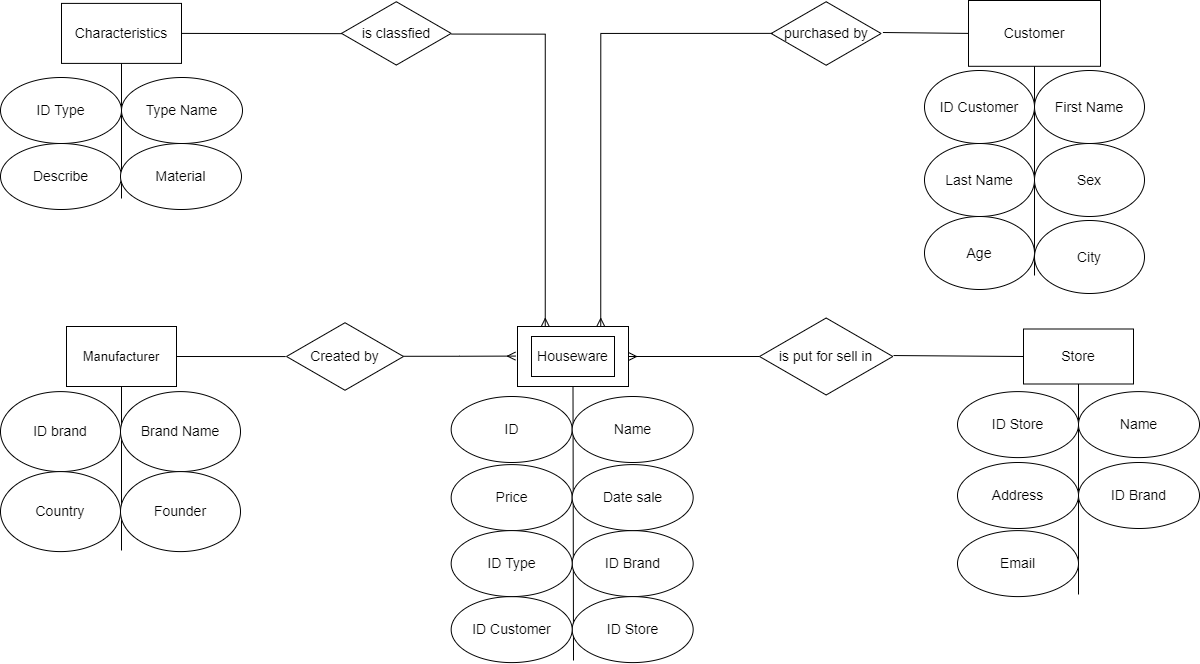

The diagram above was exported from draw.io. Its source (the exported page's mxGraphModel, read from the mxfile embedded in the PNG):
<mxGraphModel dx="1239" dy="771" grid="1" gridSize="11" guides="1" tooltips="1" connect="1" arrows="1" fold="1" page="1" pageScale="1" pageWidth="1400" pageHeight="850" background="none" math="0" shadow="0">
  <root>
    <mxCell id="0" />
    <mxCell id="1" parent="0" />
    <mxCell id="F19KpJCY8n-eLVy96JLF-1" value="" style="rounded=0;whiteSpace=wrap;html=1;gradientColor=none;fillColor=default;" parent="1" vertex="1">
      <mxGeometry x="649" y="425" width="111" height="60" as="geometry" />
    </mxCell>
    <mxCell id="F19KpJCY8n-eLVy96JLF-2" value="Houseware" style="rounded=0;whiteSpace=wrap;html=1;fillColor=default;gradientColor=none;fontSize=14;" parent="1" vertex="1">
      <mxGeometry x="663" y="435" width="83" height="40" as="geometry" />
    </mxCell>
    <mxCell id="F19KpJCY8n-eLVy96JLF-3" value="" style="endArrow=none;html=1;rounded=0;fontSize=14;entryX=0.5;entryY=1;entryDx=0;entryDy=0;" parent="1" target="F19KpJCY8n-eLVy96JLF-1" edge="1">
      <mxGeometry width="50" height="50" relative="1" as="geometry">
        <mxPoint x="705" y="759" as="sourcePoint" />
        <mxPoint x="704" y="517" as="targetPoint" />
      </mxGeometry>
    </mxCell>
    <mxCell id="F19KpJCY8n-eLVy96JLF-5" value="" style="edgeStyle=orthogonalEdgeStyle;fontSize=12;html=1;endArrow=ERmany;rounded=0;startArrow=none;entryX=0;entryY=0.5;entryDx=0;entryDy=0;exitX=0.993;exitY=0.497;exitDx=0;exitDy=0;exitPerimeter=0;" parent="1" source="F19KpJCY8n-eLVy96JLF-9" edge="1">
      <mxGeometry width="100" height="100" relative="1" as="geometry">
        <mxPoint x="462" y="455" as="sourcePoint" />
        <mxPoint x="647" y="454.58000000000004" as="targetPoint" />
        <Array as="points" />
      </mxGeometry>
    </mxCell>
    <mxCell id="F19KpJCY8n-eLVy96JLF-9" value="Created by" style="html=1;whiteSpace=wrap;aspect=fixed;shape=isoRectangle;rounded=0;fontSize=14;fillColor=default;gradientColor=none;" parent="1" vertex="1">
      <mxGeometry x="418" y="419.90000000000003" width="117" height="70.2" as="geometry" />
    </mxCell>
    <mxCell id="F19KpJCY8n-eLVy96JLF-10" value="&lt;font style=&quot;font-size: 13px;&quot;&gt;Manufacturer&lt;/font&gt;" style="rounded=0;whiteSpace=wrap;html=1;fontSize=14;" parent="1" vertex="1">
      <mxGeometry x="198" y="425" width="110" height="60" as="geometry" />
    </mxCell>
    <mxCell id="F19KpJCY8n-eLVy96JLF-14" value="" style="endArrow=none;html=1;rounded=0;fontSize=14;entryX=-0.007;entryY=0.501;entryDx=0;entryDy=0;entryPerimeter=0;exitX=1;exitY=0.5;exitDx=0;exitDy=0;" parent="1" source="F19KpJCY8n-eLVy96JLF-10" target="F19KpJCY8n-eLVy96JLF-9" edge="1">
      <mxGeometry width="50" height="50" relative="1" as="geometry">
        <mxPoint x="352" y="523" as="sourcePoint" />
        <mxPoint x="402" y="473" as="targetPoint" />
      </mxGeometry>
    </mxCell>
    <mxCell id="F19KpJCY8n-eLVy96JLF-15" value="" style="edgeStyle=orthogonalEdgeStyle;fontSize=12;html=1;endArrow=ERmany;rounded=0;startArrow=none;entryX=1;entryY=0.5;entryDx=0;entryDy=0;" parent="1" target="F19KpJCY8n-eLVy96JLF-1" edge="1">
      <mxGeometry width="100" height="100" relative="1" as="geometry">
        <mxPoint x="924" y="455" as="sourcePoint" />
        <mxPoint x="981.8199999999999" y="474.99999999999994" as="targetPoint" />
        <Array as="points" />
      </mxGeometry>
    </mxCell>
    <mxCell id="F19KpJCY8n-eLVy96JLF-16" value="is put for sell in" style="html=1;whiteSpace=wrap;aspect=fixed;shape=isoRectangle;rounded=0;fontSize=14;fillColor=default;gradientColor=none;" parent="1" vertex="1">
      <mxGeometry x="891" y="415" width="133.33" height="80" as="geometry" />
    </mxCell>
    <mxCell id="F19KpJCY8n-eLVy96JLF-17" value="Store" style="rounded=0;whiteSpace=wrap;html=1;fontSize=14;fillColor=default;gradientColor=none;" parent="1" vertex="1">
      <mxGeometry x="1155" y="427.5" width="110" height="55" as="geometry" />
    </mxCell>
    <mxCell id="F19KpJCY8n-eLVy96JLF-18" value="" style="endArrow=none;html=1;rounded=0;fontSize=14;exitX=1.005;exitY=0.488;exitDx=0;exitDy=0;exitPerimeter=0;entryX=0;entryY=0.5;entryDx=0;entryDy=0;" parent="1" source="F19KpJCY8n-eLVy96JLF-16" target="F19KpJCY8n-eLVy96JLF-17" edge="1">
      <mxGeometry width="50" height="50" relative="1" as="geometry">
        <mxPoint x="770" y="413" as="sourcePoint" />
        <mxPoint x="820" y="363" as="targetPoint" />
      </mxGeometry>
    </mxCell>
    <mxCell id="F19KpJCY8n-eLVy96JLF-19" value="" style="edgeStyle=orthogonalEdgeStyle;fontSize=12;html=1;endArrow=ERmany;rounded=0;startArrow=none;exitX=1.003;exitY=0.51;exitDx=0;exitDy=0;exitPerimeter=0;entryX=0.25;entryY=0;entryDx=0;entryDy=0;" parent="1" source="F19KpJCY8n-eLVy96JLF-20" target="F19KpJCY8n-eLVy96JLF-1" edge="1">
      <mxGeometry width="100" height="100" relative="1" as="geometry">
        <mxPoint x="583" y="110" as="sourcePoint" />
        <mxPoint x="704" y="363" as="targetPoint" />
        <Array as="points">
          <mxPoint x="677" y="133" />
        </Array>
      </mxGeometry>
    </mxCell>
    <mxCell id="F19KpJCY8n-eLVy96JLF-20" value="is classfied" style="html=1;whiteSpace=wrap;aspect=fixed;shape=isoRectangle;rounded=0;fontSize=14;fillColor=default;gradientColor=none;" parent="1" vertex="1">
      <mxGeometry x="473" y="99" width="109.67" height="65.8" as="geometry" />
    </mxCell>
    <mxCell id="F19KpJCY8n-eLVy96JLF-21" value="Characteristics" style="rounded=0;whiteSpace=wrap;html=1;fontSize=14;fillColor=default;gradientColor=none;" parent="1" vertex="1">
      <mxGeometry x="193" y="101.9" width="120" height="60" as="geometry" />
    </mxCell>
    <mxCell id="F19KpJCY8n-eLVy96JLF-22" value="" style="endArrow=none;html=1;rounded=0;fontSize=14;exitX=1;exitY=0.5;exitDx=0;exitDy=0;entryX=0.004;entryY=0.504;entryDx=0;entryDy=0;entryPerimeter=0;" parent="1" source="F19KpJCY8n-eLVy96JLF-21" target="F19KpJCY8n-eLVy96JLF-20" edge="1">
      <mxGeometry width="50" height="50" relative="1" as="geometry">
        <mxPoint x="473" y="292" as="sourcePoint" />
        <mxPoint x="523" y="242" as="targetPoint" />
      </mxGeometry>
    </mxCell>
    <mxCell id="F19KpJCY8n-eLVy96JLF-25" value="&lt;div style=&quot;text-align: start;&quot;&gt;purchased by&lt;/div&gt;" style="html=1;whiteSpace=wrap;aspect=fixed;shape=isoRectangle;rounded=0;fontSize=14;fillColor=default;gradientColor=none;" parent="1" vertex="1">
      <mxGeometry x="902.67" y="99" width="109.99" height="66" as="geometry" />
    </mxCell>
    <mxCell id="F19KpJCY8n-eLVy96JLF-27" value="Customer" style="rounded=0;whiteSpace=wrap;html=1;fontSize=14;fillColor=default;gradientColor=none;" parent="1" vertex="1">
      <mxGeometry x="1100" y="99" width="132" height="65.8" as="geometry" />
    </mxCell>
    <mxCell id="F19KpJCY8n-eLVy96JLF-32" value="" style="endArrow=none;html=1;rounded=0;fontSize=14;entryX=0.5;entryY=1;entryDx=0;entryDy=0;" parent="1" target="F19KpJCY8n-eLVy96JLF-21" edge="1">
      <mxGeometry width="50" height="50" relative="1" as="geometry">
        <mxPoint x="253" y="297" as="sourcePoint" />
        <mxPoint x="732" y="374" as="targetPoint" />
      </mxGeometry>
    </mxCell>
    <mxCell id="F19KpJCY8n-eLVy96JLF-33" value="" style="endArrow=none;html=1;rounded=0;fontSize=14;exitX=0.5;exitY=1;exitDx=0;exitDy=0;" parent="1" source="F19KpJCY8n-eLVy96JLF-10" edge="1">
      <mxGeometry width="50" height="50" relative="1" as="geometry">
        <mxPoint x="462" y="512" as="sourcePoint" />
        <mxPoint x="253" y="649" as="targetPoint" />
      </mxGeometry>
    </mxCell>
    <mxCell id="F19KpJCY8n-eLVy96JLF-34" value="" style="endArrow=none;html=1;rounded=0;fontSize=14;entryX=0.5;entryY=1;entryDx=0;entryDy=0;" parent="1" target="F19KpJCY8n-eLVy96JLF-17" edge="1">
      <mxGeometry width="50" height="50" relative="1" as="geometry">
        <mxPoint x="1210" y="693" as="sourcePoint" />
        <mxPoint x="842" y="429" as="targetPoint" />
      </mxGeometry>
    </mxCell>
    <mxCell id="F19KpJCY8n-eLVy96JLF-35" value="" style="endArrow=none;html=1;rounded=0;fontSize=14;entryX=0.5;entryY=1;entryDx=0;entryDy=0;" parent="1" target="F19KpJCY8n-eLVy96JLF-27" edge="1">
      <mxGeometry width="50" height="50" relative="1" as="geometry">
        <mxPoint x="1166" y="374" as="sourcePoint" />
        <mxPoint x="831" y="297" as="targetPoint" />
      </mxGeometry>
    </mxCell>
    <mxCell id="F19KpJCY8n-eLVy96JLF-36" value="" style="edgeStyle=orthogonalEdgeStyle;fontSize=12;html=1;endArrow=ERmany;rounded=0;startArrow=none;exitX=0.013;exitY=0.498;exitDx=0;exitDy=0;exitPerimeter=0;entryX=0.75;entryY=0;entryDx=0;entryDy=0;" parent="1" source="F19KpJCY8n-eLVy96JLF-25" target="F19KpJCY8n-eLVy96JLF-1" edge="1">
      <mxGeometry width="100" height="100" relative="1" as="geometry">
        <mxPoint x="593.99901" y="143.558" as="sourcePoint" />
        <mxPoint x="687.75" y="436" as="targetPoint" />
        <Array as="points">
          <mxPoint x="732" y="132" />
        </Array>
      </mxGeometry>
    </mxCell>
    <mxCell id="F19KpJCY8n-eLVy96JLF-39" value="" style="endArrow=none;html=1;rounded=0;fontSize=14;entryX=1.016;entryY=0.485;entryDx=0;entryDy=0;entryPerimeter=0;exitX=0;exitY=0.5;exitDx=0;exitDy=0;" parent="1" source="F19KpJCY8n-eLVy96JLF-27" target="F19KpJCY8n-eLVy96JLF-25" edge="1">
      <mxGeometry width="50" height="50" relative="1" as="geometry">
        <mxPoint x="1001" y="292" as="sourcePoint" />
        <mxPoint x="1051" y="242" as="targetPoint" />
      </mxGeometry>
    </mxCell>
    <mxCell id="F19KpJCY8n-eLVy96JLF-40" value="ID brand" style="ellipse;whiteSpace=wrap;html=1;rounded=0;fontSize=14;fillColor=default;gradientColor=none;" parent="1" vertex="1">
      <mxGeometry x="132" y="490.1" width="120" height="80" as="geometry" />
    </mxCell>
    <mxCell id="F19KpJCY8n-eLVy96JLF-41" value="Brand Name" style="ellipse;whiteSpace=wrap;html=1;rounded=0;fontSize=14;fillColor=default;gradientColor=none;" parent="1" vertex="1">
      <mxGeometry x="252" y="490.1" width="120" height="80" as="geometry" />
    </mxCell>
    <mxCell id="F19KpJCY8n-eLVy96JLF-42" value="Founder" style="ellipse;whiteSpace=wrap;html=1;rounded=0;fontSize=14;fillColor=default;gradientColor=none;" parent="1" vertex="1">
      <mxGeometry x="252" y="570.1" width="120" height="80" as="geometry" />
    </mxCell>
    <mxCell id="F19KpJCY8n-eLVy96JLF-43" value="Country" style="ellipse;whiteSpace=wrap;html=1;rounded=0;fontSize=14;fillColor=default;gradientColor=none;" parent="1" vertex="1">
      <mxGeometry x="132" y="570.1" width="120" height="80" as="geometry" />
    </mxCell>
    <mxCell id="F19KpJCY8n-eLVy96JLF-44" value="ID Type" style="ellipse;whiteSpace=wrap;html=1;rounded=0;fontSize=14;fillColor=default;gradientColor=none;" parent="1" vertex="1">
      <mxGeometry x="132" y="176" width="121" height="66" as="geometry" />
    </mxCell>
    <mxCell id="F19KpJCY8n-eLVy96JLF-45" value="Type Name" style="ellipse;whiteSpace=wrap;html=1;rounded=0;fontSize=14;fillColor=default;gradientColor=none;" parent="1" vertex="1">
      <mxGeometry x="253" y="176" width="121" height="66" as="geometry" />
    </mxCell>
    <mxCell id="F19KpJCY8n-eLVy96JLF-46" value="Describe" style="ellipse;whiteSpace=wrap;html=1;rounded=0;fontSize=14;fillColor=default;gradientColor=none;" parent="1" vertex="1">
      <mxGeometry x="132" y="242" width="121" height="66" as="geometry" />
    </mxCell>
    <mxCell id="F19KpJCY8n-eLVy96JLF-48" value="ID Customer" style="ellipse;whiteSpace=wrap;html=1;rounded=0;fontSize=14;fillColor=default;gradientColor=none;" parent="1" vertex="1">
      <mxGeometry x="1056" y="169" width="110" height="73" as="geometry" />
    </mxCell>
    <mxCell id="F19KpJCY8n-eLVy96JLF-49" value="First Name" style="ellipse;whiteSpace=wrap;html=1;rounded=0;fontSize=14;fillColor=default;gradientColor=none;" parent="1" vertex="1">
      <mxGeometry x="1166" y="169" width="110" height="73" as="geometry" />
    </mxCell>
    <mxCell id="F19KpJCY8n-eLVy96JLF-50" value="Last Name" style="ellipse;whiteSpace=wrap;html=1;rounded=0;fontSize=14;fillColor=default;gradientColor=none;" parent="1" vertex="1">
      <mxGeometry x="1056" y="242" width="110" height="73" as="geometry" />
    </mxCell>
    <mxCell id="F19KpJCY8n-eLVy96JLF-51" value="Sex" style="ellipse;whiteSpace=wrap;html=1;rounded=0;fontSize=14;fillColor=default;gradientColor=none;" parent="1" vertex="1">
      <mxGeometry x="1166" y="242" width="110" height="73" as="geometry" />
    </mxCell>
    <mxCell id="F19KpJCY8n-eLVy96JLF-52" value="Age" style="ellipse;whiteSpace=wrap;html=1;rounded=0;fontSize=14;fillColor=default;gradientColor=none;" parent="1" vertex="1">
      <mxGeometry x="1056" y="315" width="110" height="73" as="geometry" />
    </mxCell>
    <mxCell id="F19KpJCY8n-eLVy96JLF-53" value="City" style="ellipse;whiteSpace=wrap;html=1;rounded=0;fontSize=14;fillColor=default;gradientColor=none;" parent="1" vertex="1">
      <mxGeometry x="1166" y="319" width="110" height="73" as="geometry" />
    </mxCell>
    <mxCell id="F19KpJCY8n-eLVy96JLF-54" value="ID" style="ellipse;whiteSpace=wrap;html=1;rounded=0;fontSize=14;fillColor=default;gradientColor=none;" parent="1" vertex="1">
      <mxGeometry x="582.6700000000001" y="495" width="121" height="66" as="geometry" />
    </mxCell>
    <mxCell id="F19KpJCY8n-eLVy96JLF-55" value="ID Brand" style="ellipse;whiteSpace=wrap;html=1;rounded=0;fontSize=14;fillColor=default;gradientColor=none;" parent="1" vertex="1">
      <mxGeometry x="703.6700000000001" y="629.1" width="121" height="66" as="geometry" />
    </mxCell>
    <mxCell id="F19KpJCY8n-eLVy96JLF-56" value="Price" style="ellipse;whiteSpace=wrap;html=1;rounded=0;fontSize=14;fillColor=default;gradientColor=none;" parent="1" vertex="1">
      <mxGeometry x="582.6700000000001" y="563.1" width="121" height="66" as="geometry" />
    </mxCell>
    <mxCell id="F19KpJCY8n-eLVy96JLF-57" value="ID Store" style="ellipse;whiteSpace=wrap;html=1;rounded=0;fontSize=14;fillColor=default;gradientColor=none;" parent="1" vertex="1">
      <mxGeometry x="703.6700000000001" y="695.1" width="121" height="66" as="geometry" />
    </mxCell>
    <mxCell id="F19KpJCY8n-eLVy96JLF-58" value="ID Customer" style="ellipse;whiteSpace=wrap;html=1;rounded=0;fontSize=14;fillColor=default;gradientColor=none;" parent="1" vertex="1">
      <mxGeometry x="582.6700000000001" y="695.1" width="121" height="66" as="geometry" />
    </mxCell>
    <mxCell id="F19KpJCY8n-eLVy96JLF-59" value="Name" style="ellipse;whiteSpace=wrap;html=1;rounded=0;fontSize=14;fillColor=default;gradientColor=none;" parent="1" vertex="1">
      <mxGeometry x="703.6700000000001" y="495" width="121" height="66" as="geometry" />
    </mxCell>
    <mxCell id="F19KpJCY8n-eLVy96JLF-60" value="ID Store" style="ellipse;whiteSpace=wrap;html=1;rounded=0;fontSize=14;fillColor=default;gradientColor=none;" parent="1" vertex="1">
      <mxGeometry x="1089" y="490.1" width="121" height="66" as="geometry" />
    </mxCell>
    <mxCell id="F19KpJCY8n-eLVy96JLF-61" value="Name" style="ellipse;whiteSpace=wrap;html=1;rounded=0;fontSize=14;fillColor=default;gradientColor=none;" parent="1" vertex="1">
      <mxGeometry x="1210" y="490.1" width="121" height="66" as="geometry" />
    </mxCell>
    <mxCell id="F19KpJCY8n-eLVy96JLF-62" value="Address" style="ellipse;whiteSpace=wrap;html=1;rounded=0;fontSize=14;fillColor=default;gradientColor=none;" parent="1" vertex="1">
      <mxGeometry x="1089" y="561" width="121" height="66" as="geometry" />
    </mxCell>
    <mxCell id="F19KpJCY8n-eLVy96JLF-63" value="ID Brand" style="ellipse;whiteSpace=wrap;html=1;rounded=0;fontSize=14;fillColor=default;gradientColor=none;" parent="1" vertex="1">
      <mxGeometry x="1210" y="561" width="121" height="66" as="geometry" />
    </mxCell>
    <mxCell id="F19KpJCY8n-eLVy96JLF-64" value="Email" style="ellipse;whiteSpace=wrap;html=1;rounded=0;fontSize=14;fillColor=default;gradientColor=none;" parent="1" vertex="1">
      <mxGeometry x="1089" y="629.1" width="121" height="66" as="geometry" />
    </mxCell>
    <mxCell id="F19KpJCY8n-eLVy96JLF-67" value="ID Type" style="ellipse;whiteSpace=wrap;html=1;rounded=0;fontSize=14;fillColor=default;gradientColor=none;" parent="1" vertex="1">
      <mxGeometry x="582.6700000000001" y="629.1" width="121" height="66" as="geometry" />
    </mxCell>
    <mxCell id="F19KpJCY8n-eLVy96JLF-68" value="Date sale" style="ellipse;whiteSpace=wrap;html=1;rounded=0;fontSize=14;fillColor=default;gradientColor=none;" parent="1" vertex="1">
      <mxGeometry x="703.6700000000001" y="563.1" width="121" height="66" as="geometry" />
    </mxCell>
    <mxCell id="F19KpJCY8n-eLVy96JLF-69" value="Material" style="ellipse;whiteSpace=wrap;html=1;rounded=0;fontSize=14;fillColor=default;gradientColor=none;" parent="1" vertex="1">
      <mxGeometry x="252" y="242" width="121" height="66" as="geometry" />
    </mxCell>
  </root>
</mxGraphModel>